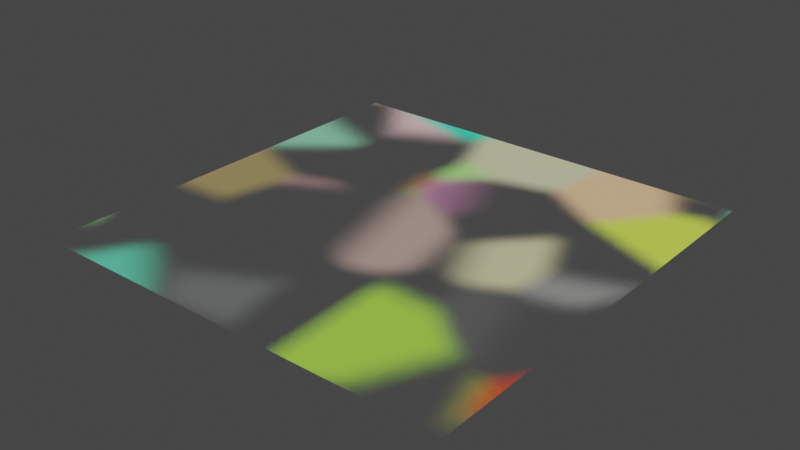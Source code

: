 # Source: assets.blend  (saved by Blender 3.3.6; exported with 4.5.12 LTS)
import bpy
from mathutils import Matrix  # noqa: F401  (used for matrix-valued properties, if any)

bpy.ops.wm.read_factory_settings(use_empty=True)
scene = bpy.context.scene
scene.name = 'Scene'

# ---- collections
col_collection = bpy.data.collections.new('Collection'); scene.collection.children.link(col_collection)

# ---- materials (node trees are filled in below, after node groups)
mat_testmaterial = bpy.data.materials.new('TestMaterial')
mat_testmaterial.surface_render_method = 'BLENDED'
mat_testmaterial.blend_method = 'BLEND'
mat_testmaterial.use_transparent_shadow = False

# ---- node groups
ng_tfx_rgbtouv = bpy.data.node_groups.new('tfx_RGBtoUV', 'ShaderNodeTree')
_s = ng_tfx_rgbtouv.interface.new_socket(name='Vector', in_out='OUTPUT', socket_type='NodeSocketVector')
_s = ng_tfx_rgbtouv.interface.new_socket(name='Color', in_out='INPUT', socket_type='NodeSocketColor')
_s.default_value = (0.8, 0.8, 0.8, 1.0)
_N = ng_tfx_rgbtouv.nodes; _L = ng_tfx_rgbtouv.links
n0 = _N.new('ShaderNodeMath'); n0.name = 'Math'; n0.location = (40, 460)
n0.operation = 'MULTIPLY'
n0.inputs[1].default_value = -0.169
n1 = _N.new('ShaderNodeMath'); n1.name = 'Math.003'; n1.location = (220, 460)
n2 = _N.new('ShaderNodeMath'); n2.name = 'Math.004'; n2.location = (220, 280)
n3 = _N.new('ShaderNodeMath'); n3.name = 'Math.001'; n3.location = (40, 280)
n3.operation = 'MULTIPLY'
n3.inputs[1].default_value = -0.331
n4 = _N.new('ShaderNodeMath'); n4.name = 'Math.002'; n4.location = (40, 100)
n4.operation = 'MULTIPLY_ADD'
n5 = _N.new('ShaderNodeMath'); n5.name = 'Math.005'; n5.location = (40, -280)
n5.operation = 'MULTIPLY'
n5.inputs[1].default_value = -0.419
n6 = _N.new('ShaderNodeMath'); n6.name = 'Math.006'; n6.location = (40, -460)
n6.operation = 'MULTIPLY_ADD'
n6.inputs[1].default_value = -0.081
n7 = _N.new('ShaderNodeMath'); n7.name = 'Math.007'; n7.location = (40, -100)
n7.operation = 'MULTIPLY'
n8 = _N.new('ShaderNodeMath'); n8.name = 'Math.008'; n8.location = (220, -100)
n9 = _N.new('ShaderNodeSeparateColor'); n9.name = 'Separate Color'; n9.location = (-260, 280)
n10 = _N.new('ShaderNodeMath'); n10.name = 'Math.009'; n10.location = (220, -280)
n11 = _N.new('ShaderNodeCombineXYZ'); n11.name = 'Combine XYZ'; n11.location = (420, 280)
n12 = _N.new('NodeGroupOutput'); n12.name = 'Group Output'; n12.location = (600, 280)
n13 = _N.new('NodeGroupInput'); n13.name = 'Group Input'; n13.location = (-460, 180)
_L.new(n9.outputs[0], n0.inputs[0])
_L.new(n0.outputs[0], n1.inputs[0])
_L.new(n3.outputs[0], n1.inputs[1])
_L.new(n1.outputs[0], n2.inputs[0])
_L.new(n4.outputs[0], n2.inputs[1])
_L.new(n9.outputs[1], n3.inputs[0])
_L.new(n9.outputs[2], n4.inputs[0])
_L.new(n7.outputs[0], n8.inputs[0])
_L.new(n5.outputs[0], n8.inputs[1])
_L.new(n8.outputs[0], n10.inputs[0])
_L.new(n6.outputs[0], n10.inputs[1])
_L.new(n9.outputs[0], n7.inputs[0])
_L.new(n9.outputs[1], n5.inputs[0])
_L.new(n9.outputs[2], n6.inputs[0])
_L.new(n2.outputs[0], n11.inputs[1])
_L.new(n10.outputs[0], n11.inputs[2])
_L.new(n11.outputs[0], n12.inputs[0])
_L.new(n13.outputs[0], n9.inputs[0])
n12.is_active_output = True
ng_tfx_chromakey = bpy.data.node_groups.new('tfx_ChromaKey', 'ShaderNodeTree')
_s = ng_tfx_chromakey.interface.new_socket(name='Image', in_out='OUTPUT', socket_type='NodeSocketColor')
_s = ng_tfx_chromakey.interface.new_socket(name='Alpha', in_out='OUTPUT', socket_type='NodeSocketFloat')
_s.min_value = 0.0
_s.max_value = 1.0
_s = ng_tfx_chromakey.interface.new_socket(name='Image', in_out='INPUT', socket_type='NodeSocketColor')
_s.default_value = (0.8, 0.8, 0.8, 1.0)
_s = ng_tfx_chromakey.interface.new_socket(name='Key Color', in_out='INPUT', socket_type='NodeSocketColor')
_s.default_value = (0.0, 0.0, 1.0, 1.0)
_s = ng_tfx_chromakey.interface.new_socket(name='Threshold', in_out='INPUT', socket_type='NodeSocketFloat')
_s.default_value = 0.4
_s.min_value = 0.0
_s.max_value = 1.0
_s = ng_tfx_chromakey.interface.new_socket(name='RGB-YUV', in_out='INPUT', socket_type='NodeSocketFloat')
_s.default_value = 1.0
_s.min_value = 0.0
_s.max_value = 1.0
_s = ng_tfx_chromakey.interface.new_socket(name='Smoothness', in_out='INPUT', socket_type='NodeSocketFloat')
_s.default_value = 0.08
_s.min_value = 0.0
_s.max_value = 1.0
_s = ng_tfx_chromakey.interface.new_socket(name='Spill', in_out='INPUT', socket_type='NodeSocketFloat')
_s.default_value = 0.1
_s.min_value = 0.0
_s.max_value = 1.0
_N = ng_tfx_chromakey.nodes; _L = ng_tfx_chromakey.links
n0 = _N.new('ShaderNodeGroup'); n0.name = 'Group.001'; n0.location = (-100, -70)
n0.node_tree = ng_tfx_rgbtouv
n1 = _N.new('ShaderNodeMix'); n1.name = 'Mix'; n1.location = (980, -140)
n1.data_type = 'RGBA'
n1.clamp_result = True
n2 = _N.new('NodeGroupOutput'); n2.name = 'Group Output'; n2.location = (1200, 60)
n3 = _N.new('ShaderNodeRGBToBW'); n3.name = 'RGB to BW'; n3.location = (-100, -220)
n4 = _N.new('ShaderNodeMath'); n4.name = 'Math'; n4.location = (440, 60)
n4.label = 'BaseMask'
n4.operation = 'SUBTRACT'
n4.use_clamp = True
n5 = _N.new('ShaderNodeMath'); n5.name = 'Math.001'; n5.location = (640, 60)
n5.operation = 'DIVIDE'
n6 = _N.new('ShaderNodeMath'); n6.name = 'Math.002'; n6.location = (820, 60)
n6.label = 'FullMask'
n6.operation = 'POWER'
n6.use_clamp = True
n6.inputs[1].default_value = 1.5
n7 = _N.new('ShaderNodeMath'); n7.name = 'Math.004'; n7.location = (820, -140)
n7.label = 'SpillVal'
n7.operation = 'POWER'
n7.use_clamp = True
n7.inputs[1].default_value = 1.5
n8 = _N.new('ShaderNodeMath'); n8.name = 'Math.003'; n8.location = (640, -140)
n8.operation = 'DIVIDE'
n9 = _N.new('ShaderNodeClamp'); n9.name = 'Clamp'; n9.location = (-380, -320)
n9.inputs[1].default_value = 0.001
n10 = _N.new('ShaderNodeClamp'); n10.name = 'Clamp.002'; n10.location = (-380, -160)
n10.inputs[1].default_value = 0.001
n11 = _N.new('NodeGroupInput'); n11.name = 'Group Input'; n11.location = (-560, 80)
n12 = _N.new('ShaderNodeVectorMath'); n12.name = 'Vector Math.001'; n12.location = (100, 240)
n12.operation = 'DISTANCE'
n13 = _N.new('ShaderNodeVectorMath'); n13.name = 'Vector Math'; n13.location = (100, 70)
n13.operation = 'DISTANCE'
n14 = _N.new('ShaderNodeMix'); n14.name = 'Mix.001'; n14.location = (260, 240)
n14.data_type = 'RGBA'
n15 = _N.new('ShaderNodeGroup'); n15.name = 'Group'; n15.location = (-100, 70)
n15.node_tree = ng_tfx_rgbtouv
_L.new(n15.outputs[0], n13.inputs[0])
_L.new(n0.outputs[0], n13.inputs[1])
_L.new(n11.outputs[0], n15.inputs[0])
_L.new(n11.outputs[1], n0.inputs[0])
_L.new(n11.outputs[2], n4.inputs[1])
_L.new(n4.outputs[0], n5.inputs[0])
_L.new(n5.outputs[0], n6.inputs[0])
_L.new(n6.outputs[0], n2.inputs[1])
_L.new(n8.outputs[0], n7.inputs[0])
_L.new(n4.outputs[0], n8.inputs[0])
_L.new(n7.outputs[0], n1.inputs[0])
_L.new(n11.outputs[0], n1.inputs[7])
_L.new(n1.outputs[2], n2.inputs[0])
_L.new(n11.outputs[0], n3.inputs[0])
_L.new(n3.outputs[0], n1.inputs[6])
_L.new(n11.outputs[0], n12.inputs[0])
_L.new(n11.outputs[1], n12.inputs[1])
_L.new(n11.outputs[3], n14.inputs[0])
_L.new(n12.outputs[1], n14.inputs[6])
_L.new(n14.outputs[2], n4.inputs[0])
_L.new(n11.outputs[5], n9.inputs[0])
_L.new(n9.outputs[0], n8.inputs[1])
_L.new(n11.outputs[4], n10.inputs[0])
_L.new(n10.outputs[0], n5.inputs[1])
_L.new(n13.outputs[1], n14.inputs[7])
n2.is_active_output = True
ng_tfx_grainyblur = bpy.data.node_groups.new('tfx_GrainyBlur', 'ShaderNodeTree')
_s = ng_tfx_grainyblur.interface.new_socket(name='UV', in_out='OUTPUT', socket_type='NodeSocketVector')
_s = ng_tfx_grainyblur.interface.new_socket(name='UV', in_out='INPUT', socket_type='NodeSocketVector')
_s = ng_tfx_grainyblur.interface.new_socket(name='Factor', in_out='INPUT', socket_type='NodeSocketFloat')
_s.default_value = 0.02
_s.min_value = 0.0
_s.max_value = 0.1
_N = ng_tfx_grainyblur.nodes; _L = ng_tfx_grainyblur.links
n0 = _N.new('NodeGroupOutput'); n0.name = 'Group Output'; n0.location = (260, 80)
n1 = _N.new('ShaderNodeMix'); n1.name = 'Mix'; n1.location = (80, 80)
n1.data_type = 'RGBA'
n2 = _N.new('ShaderNodeTexWhiteNoise'); n2.name = 'White Noise Texture'; n2.location = (-100, -60)
n3 = _N.new('NodeGroupInput'); n3.name = 'Group Input'; n3.location = (-280, 80)
_L.new(n2.outputs[1], n1.inputs[7])
_L.new(n3.outputs[1], n1.inputs[0])
_L.new(n3.outputs[0], n1.inputs[6])
_L.new(n1.outputs[2], n0.inputs[0])
_L.new(n3.outputs[0], n2.inputs[0])
n0.is_active_output = True
ng_tfx_lightvector = bpy.data.node_groups.new('tfx_LightVector', 'ShaderNodeTree')
_s = ng_tfx_lightvector.interface.new_socket(name='X', in_out='OUTPUT', socket_type='NodeSocketFloat')
_s = ng_tfx_lightvector.interface.new_socket(name='Y', in_out='OUTPUT', socket_type='NodeSocketFloat')
_s = ng_tfx_lightvector.interface.new_socket(name='Z', in_out='OUTPUT', socket_type='NodeSocketFloat')
_s = ng_tfx_lightvector.interface.new_socket(name='Light', in_out='INPUT', socket_type='NodeSocketVector')
_s.default_value = (0.5, 0.5, 0.5)
_s.min_value = -1e+04
_s.max_value = 1e+04
_s = ng_tfx_lightvector.interface.new_socket(name='Scale', in_out='INPUT', socket_type='NodeSocketVector')
_N = ng_tfx_lightvector.nodes; _L = ng_tfx_lightvector.links
n0 = _N.new('ShaderNodeNewGeometry'); n0.name = 'Geometry'; n0.location = (-520, -20)
n1 = _N.new('ShaderNodeVectorTransform'); n1.name = 'Vector Transform.001'; n1.location = (-340, -100)
n2 = _N.new('ShaderNodeVectorTransform'); n2.name = 'Vector Transform'; n2.location = (-340, 100)
n3 = _N.new('ShaderNodeVectorMath'); n3.name = 'Vector Math'; n3.location = (20, 100)
n3.operation = 'SUBTRACT'
n4 = _N.new('NodeGroupOutput'); n4.name = 'Group Output'; n4.location = (660, 100)
n5 = _N.new('ShaderNodeSeparateXYZ'); n5.name = 'Separate XYZ'; n5.location = (500, 100)
n6 = _N.new('ShaderNodeVectorMath'); n6.name = 'Vector Math.001'; n6.location = (340, 100)
n6.operation = 'MULTIPLY'
n7 = _N.new('ShaderNodeVectorMath'); n7.name = 'Vector Math.003'; n7.location = (180, 100)
n7.operation = 'NORMALIZE'
n8 = _N.new('NodeGroupInput'); n8.name = 'Group Input'; n8.location = (-520, 100)
_L.new(n0.outputs[0], n1.inputs[0])
_L.new(n2.outputs[0], n3.inputs[0])
_L.new(n6.outputs[0], n5.inputs[0])
_L.new(n8.outputs[0], n2.inputs[0])
_L.new(n8.outputs[1], n6.inputs[3])
_L.new(n5.outputs[0], n4.inputs[0])
_L.new(n5.outputs[1], n4.inputs[1])
_L.new(n5.outputs[2], n4.inputs[2])
_L.new(n8.outputs[1], n6.inputs[1])
_L.new(n3.outputs[0], n7.inputs[0])
_L.new(n7.outputs[0], n6.inputs[0])
_L.new(n1.outputs[0], n3.inputs[1])
n4.is_active_output = True

# ---- material node trees
mat_testmaterial.use_nodes = True; mat_testmaterial.node_tree.nodes.clear()
_N = mat_testmaterial.node_tree.nodes; _L = mat_testmaterial.node_tree.links
n0 = _N.new('ShaderNodeBsdfPrincipled'); n0.name = 'Principled BSDF'; n0.location = (10, 300)
n0.distribution = 'GGX'
n0.subsurface_method = 'RANDOM_WALK_SKIN'
n0.inputs[3].default_value = 1.45
n0.inputs[27].default_value = (0.0, 0.0, 0.0, 1.0)
n0.inputs[28].default_value = 1.0
n1 = _N.new('ShaderNodeOutputMaterial'); n1.name = 'Material Output'; n1.location = (300, 300)
n2 = _N.new('ShaderNodeTexVoronoi'); n2.name = 'Voronoi Texture'; n2.location = (-569, 231)
n2.label = 'Test Pattern'
n3 = _N.new('ShaderNodeUVMap'); n3.name = 'UV Map'; n3.location = (-987, 126)
n4 = _N.new('ShaderNodeGroup'); n4.name = 'Group.001'; n4.location = (-292, 223)
n4.node_tree = ng_tfx_chromakey
n4.inputs[1].default_value = (0.0, 0.0, 1.0, 1.0)
n4.inputs[2].default_value = 0.5
n4.inputs[3].default_value = 1.0
n4.inputs[4].default_value = 0.08
n4.inputs[5].default_value = 0.1
n5 = _N.new('ShaderNodeGroup'); n5.name = 'Group'; n5.location = (-787, 190)
n5.node_tree = ng_tfx_grainyblur
n5.inputs[1].default_value = 0.05
n6 = _N.new('ShaderNodeGroup'); n6.name = 'Group.002'; n6.location = (-780, 20)
n6.node_tree = ng_tfx_lightvector
n6.inputs[0].default_value = (0.5, 0.5, 0.5)
n6.inputs[1].default_value = (0.0, 0.0, 0.0)
_L.new(n0.outputs[0], n1.inputs[0])
_L.new(n4.outputs[0], n0.inputs[0])
_L.new(n5.outputs[0], n2.inputs[0])
_L.new(n3.outputs[0], n5.inputs[0])
_L.new(n2.outputs[1], n4.inputs[0])
_L.new(n4.outputs[1], n0.inputs[4])
n1.is_active_output = True

# ---- world
world_world = bpy.data.worlds.new('World'); scene.world = world_world
world_world.use_nodes = True; world_world.node_tree.nodes.clear()
_N = world_world.node_tree.nodes; _L = world_world.node_tree.links
n0 = _N.new('ShaderNodeOutputWorld'); n0.name = 'World Output'; n0.location = (300, 300)
n1 = _N.new('ShaderNodeBackground'); n1.name = 'Background'; n1.location = (10, 300)
n1.inputs[0].default_value = (0.05088, 0.05088, 0.05088, 1.0)
_L.new(n1.outputs[0], n0.inputs[0])
n0.is_active_output = True
world_world.color = (0.05088, 0.05088, 0.05088)
world_world.use_sun_shadow = False
world_world.sun_shadow_jitter_overblur = 0.0

# ---- meshes
me_plane = bpy.data.meshes.new('Plane')
me_plane.from_pydata([(-1.0, -1.0, 0.0), (1.0, -1.0, 0.0), (-1.0, 1.0, 0.0), (1.0, 1.0, 0.0)], [], [(0, 1, 3, 2)])
_uv = me_plane.uv_layers.new(name='UVMap')
_uv.uv.foreach_set('vector', [0.0, 0.0, 1.0, 0.0, 1.0, 1.0, 0.0, 1.0])
me_plane.materials.append(mat_testmaterial)
me_plane.update()

# ---- objects
ob_plane = bpy.data.objects.new('Plane', me_plane)

# ---- transforms, parenting, visibility, modifiers, constraints
ob_plane.location = (0.0, 0.0, 0.0)

# ---- collection membership
col_collection.objects.link(ob_plane)

# ---- scene / render settings (as saved in the file)
scene.frame_start = 1; scene.frame_end = 250; scene.frame_set(1)
scene.render.engine = 'BLENDER_EEVEE_NEXT'
scene.cycles.sampling_pattern = 'TABULATED_SOBOL'
scene.cycles.use_light_tree = False
scene.view_settings.view_transform = 'Filmic'
bpy.context.view_layer.update()

# ---- added for rendering (the .blend has no active camera and no usable light): camera, sun
cam_auto = bpy.data.cameras.new('AutoCamera')
cam_auto.lens = 50.0
cam_auto.sensor_width = 36.0
cam_auto.clip_end = 1000.0
ob_auto_camera = bpy.data.objects.new('AutoCamera', cam_auto)
scene.collection.objects.link(ob_auto_camera)
ob_auto_camera.location = (2.61693, -3.14032, 2.09354)
ob_auto_camera.rotation_euler = (1.09748, -7.21219e-08, 0.694738)
scene.camera = ob_auto_camera
light_auto_sun = bpy.data.lights.new('AutoSun', 'SUN')
light_auto_sun.energy = 3.0
light_auto_sun.angle = 0.0523599
ob_auto_sun = bpy.data.objects.new('AutoSun', light_auto_sun)
scene.collection.objects.link(ob_auto_sun)
ob_auto_sun.rotation_euler = (0.872665, 0.174533, 0.523599)
bpy.context.view_layer.update()
